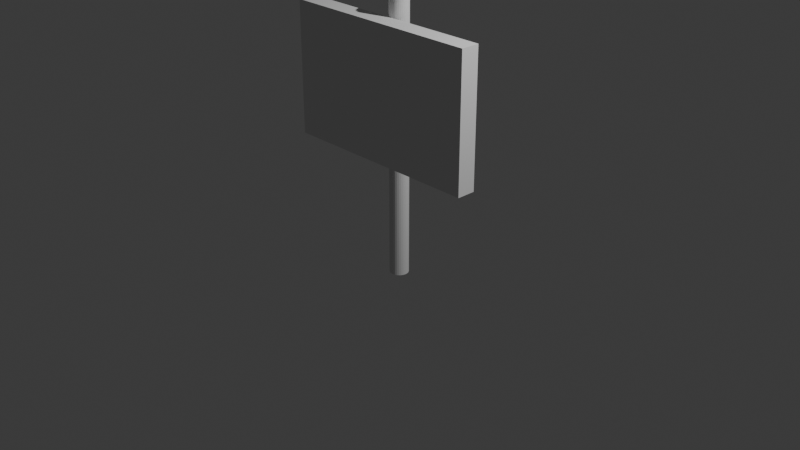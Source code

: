 # Source: signboard_2_.blend  (saved by Blender 5.1.30; exported with 4.5.12 LTS)
import bpy
from mathutils import Matrix  # noqa: F401  (used for matrix-valued properties, if any)

bpy.ops.wm.read_factory_settings(use_empty=True)
scene = bpy.context.scene
scene.name = 'Scene'

# ---- collections
col_collection = bpy.data.collections.new('Collection'); scene.collection.children.link(col_collection)

# ---- world
world_world = bpy.data.worlds.new('World'); scene.world = world_world
world_world.use_nodes = True; world_world.node_tree.nodes.clear()
_N = world_world.node_tree.nodes; _L = world_world.node_tree.links
n0 = _N.new('ShaderNodeOutputWorld'); n0.name = 'World Output'; n0.location = (200, 100)
n1 = _N.new('ShaderNodeBackground'); n1.name = 'Background'; n1.location = (-200, 100)
n1.inputs[0].default_value = (0.05088, 0.05088, 0.05088, 1.0)
_L.new(n1.outputs[0], n0.inputs[0])
n0.is_active_output = True
world_world.color = (0.05088, 0.05088, 0.05088)
world_world.sun_shadow_jitter_overblur = 0.0

# ---- cameras
cam_camera = bpy.data.cameras.new('Camera')
cam_camera.clip_end = 100.0
cam_camera.ortho_scale = 7.314

# ---- lights
light_light = bpy.data.lights.new('Light', 'POINT')
light_light.energy = 1000.0
light_light.shadow_soft_size = 0.1

# ---- meshes
me_x = bpy.data.meshes.new('立方体')
me_x.from_pydata([(-1.1, -0.3, 0.7), (-1.1, -0.3, 2.1), (-1.1, -0.1, 0.7), (-1.1, -0.1, 2.1), (1.1, -0.3, 0.7), (1.1, -0.3, 2.1), (1.1, -0.1, 0.7), (1.1, -0.1, 2.1)], [], [(0, 1, 3, 2), (2, 3, 7, 6), (6, 7, 5, 4), (4, 5, 1, 0), (2, 6, 4, 0), (7, 3, 1, 5)])
_uv = me_x.uv_layers.new(name='UVマップ')
_uv.uv.foreach_set('vector', [0.02415, 0.6304, 0.02557, 0.4146, 0.0564, 0.4148, 0.05497, 0.6306, 0.05497, 0.6306, 0.0564, 0.4148, 0.3955, 0.4171, 0.394, 0.6329, 0.394, 0.6329, 0.3955, 0.4171, 0.4263, 0.4173, 0.4249, 0.6331, 0.4249, 0.6331, 0.4263, 0.4173, 0.7653, 0.4195, 0.7639, 0.6353, 0.3918, 0.9719, 0.394, 0.6329, 0.4249, 0.6331, 0.4226, 0.9721, 0.3955, 0.4171, 0.3977, 0.07802, 0.4285, 0.07822, 0.4263, 0.4173])
me_x.update()
me_001 = bpy.data.meshes.new('円柱.001')
me_001.from_pydata([(0.0, 0.1, -0.6), (0.0, 0.1, 2.4), (0.01951, 0.09808, -0.6), (0.01951, 0.09808, 2.4), (0.03827, 0.09239, -0.6), (0.03827, 0.09239, 2.4), (0.05556, 0.08315, -0.6), (0.05556, 0.08315, 2.4), (0.07071, 0.07071, -0.6), (0.07071, 0.07071, 2.4), (0.08315, 0.05556, -0.6), (0.08315, 0.05556, 2.4), (0.09239, 0.03827, -0.6), (0.09239, 0.03827, 2.4), (0.09808, 0.01951, -0.6), (0.09808, 0.01951, 2.4), (0.1, 0.0, -0.6), (0.1, 0.0, 2.4), (0.09808, -0.01951, -0.6), (0.09808, -0.01951, 2.4), (0.09239, -0.03827, -0.6), (0.09239, -0.03827, 2.4), (0.08315, -0.05556, -0.6), (0.08315, -0.05556, 2.4), (0.07071, -0.07071, -0.6), (0.07071, -0.07071, 2.4), (0.05556, -0.08315, -0.6), (0.05556, -0.08315, 2.4), (0.03827, -0.09239, -0.6), (0.03827, -0.09239, 2.4), (0.01951, -0.09808, -0.6), (0.01951, -0.09808, 2.4), (0.0, -0.1, -0.6), (0.0, -0.1, 2.4), (-0.01951, -0.09808, -0.6), (-0.01951, -0.09808, 2.4), (-0.03827, -0.09239, -0.6), (-0.03827, -0.09239, 2.4), (-0.05556, -0.08315, -0.6), (-0.05556, -0.08315, 2.4), (-0.07071, -0.07071, -0.6), (-0.07071, -0.07071, 2.4), (-0.08315, -0.05556, -0.6), (-0.08315, -0.05556, 2.4), (-0.09239, -0.03827, -0.6), (-0.09239, -0.03827, 2.4), (-0.09808, -0.01951, -0.6), (-0.09808, -0.01951, 2.4), (-0.1, 0.0, -0.6), (-0.1, 0.0, 2.4), (-0.09808, 0.01951, -0.6), (-0.09808, 0.01951, 2.4), (-0.09239, 0.03827, -0.6), (-0.09239, 0.03827, 2.4), (-0.08315, 0.05556, -0.6), (-0.08315, 0.05556, 2.4), (-0.07071, 0.07071, -0.6), (-0.07071, 0.07071, 2.4), (-0.05556, 0.08315, -0.6), (-0.05556, 0.08315, 2.4), (-0.03827, 0.09239, -0.6), (-0.03827, 0.09239, 2.4), (-0.01951, 0.09808, -0.6), (-0.01951, 0.09808, 2.4)], [], [(0, 1, 3, 2), (2, 3, 5, 4), (4, 5, 7, 6), (6, 7, 9, 8), (8, 9, 11, 10), (10, 11, 13, 12), (12, 13, 15, 14), (14, 15, 17, 16), (16, 17, 19, 18), (18, 19, 21, 20), (20, 21, 23, 22), (22, 23, 25, 24), (24, 25, 27, 26), (26, 27, 29, 28), (28, 29, 31, 30), (30, 31, 33, 32), (32, 33, 35, 34), (34, 35, 37, 36), (36, 37, 39, 38), (38, 39, 41, 40), (40, 41, 43, 42), (42, 43, 45, 44), (44, 45, 47, 46), (46, 47, 49, 48), (48, 49, 51, 50), (50, 51, 53, 52), (52, 53, 55, 54), (54, 55, 57, 56), (56, 57, 59, 58), (58, 59, 61, 60), (3, 1, 63, 61, 59, 57, 55, 53, 51, 49, 47, 45, 43, 41, 39, 37, 35, 33, 31, 29, 27, 25, 23, 21, 19, 17, 15, 13, 11, 9, 7, 5), (60, 61, 63, 62), (62, 63, 1, 0), (0, 2, 4, 6, 8, 10, 12, 14, 16, 18, 20, 22, 24, 26, 28, 30, 32, 34, 36, 38, 40, 42, 44, 46, 48, 50, 52, 54, 56, 58, 60, 62)])
_uv = me_001.uv_layers.new(name='UVマップ')
_uv.uv.foreach_set('vector', [0.9431, 0.05691, 0.9431, 0.5193, 0.9401, 0.5193, 0.9401, 0.05691, 0.9401, 0.05691, 0.9401, 0.5193, 0.937, 0.5193, 0.937, 0.05691, 0.937, 0.05691, 0.937, 0.5193, 0.934, 0.5193, 0.934, 0.05691, 0.934, 0.05691, 0.934, 0.5193, 0.931, 0.5193, 0.931, 0.05691, 0.931, 0.05691, 0.931, 0.5193, 0.928, 0.5193, 0.928, 0.05691, 0.928, 0.05691, 0.928, 0.5193, 0.925, 0.5193, 0.925, 0.05691, 0.925, 0.05691, 0.925, 0.5193, 0.9219, 0.5193, 0.9219, 0.05691, 0.9219, 0.05691, 0.9219, 0.5193, 0.9189, 0.5193, 0.9189, 0.05691, 0.9189, 0.05691, 0.9189, 0.5193, 0.9159, 0.5193, 0.9159, 0.05691, 0.9159, 0.05691, 0.9159, 0.5193, 0.9129, 0.5193, 0.9129, 0.05691, 0.9129, 0.05691, 0.9129, 0.5193, 0.9099, 0.5193, 0.9099, 0.05691, 0.9099, 0.05691, 0.9099, 0.5193, 0.9068, 0.5193, 0.9068, 0.05691, 0.9068, 0.05691, 0.9068, 0.5193, 0.9038, 0.5193, 0.9038, 0.05691, 0.9038, 0.05691, 0.9038, 0.5193, 0.9008, 0.5193, 0.9008, 0.05691, 0.9008, 0.05691, 0.9008, 0.5193, 0.8978, 0.5193, 0.8978, 0.05691, 0.8978, 0.05691, 0.8978, 0.5193, 0.8948, 0.5193, 0.8948, 0.05691, 0.8948, 0.05691, 0.8948, 0.5193, 0.8917, 0.5193, 0.8917, 0.05691, 0.8917, 0.05691, 0.8917, 0.5193, 0.8887, 0.5193, 0.8887, 0.05691, 0.8887, 0.05691, 0.8887, 0.5193, 0.8857, 0.5193, 0.8857, 0.05691, 0.8857, 0.05691, 0.8857, 0.5193, 0.8827, 0.5193, 0.8827, 0.05691, 0.8827, 0.05691, 0.8827, 0.5193, 0.8796, 0.5193, 0.8796, 0.05691, 0.8796, 0.05691, 0.8796, 0.5193, 0.8766, 0.5193, 0.8766, 0.05691, 0.8766, 0.05691, 0.8766, 0.5193, 0.8736, 0.5193, 0.8736, 0.05691, 0.8736, 0.05691, 0.8736, 0.5193, 0.8706, 0.5193, 0.8706, 0.05691, 0.8706, 0.05691, 0.8706, 0.5193, 0.8676, 0.5193, 0.8676, 0.05691, 0.8676, 0.05691, 0.8676, 0.5193, 0.8645, 0.5193, 0.8645, 0.05691, 0.8645, 0.05691, 0.8645, 0.5193, 0.8615, 0.5193, 0.8615, 0.05691, 0.8615, 0.05691, 0.8615, 0.5193, 0.8585, 0.5193, 0.8585, 0.05691, 0.8585, 0.05691, 0.8585, 0.5193, 0.8555, 0.5193, 0.8555, 0.05691, 0.8555, 0.05691, 0.8555, 0.5193, 0.8525, 0.5193, 0.8525, 0.05691, 0.7756, 0.8737, 0.7734, 0.8715, 0.7717, 0.869, 0.7706, 0.8662, 0.77, 0.8633, 0.77, 0.8602, 0.7706, 0.8573, 0.7717, 0.8545, 0.7734, 0.852, 0.7756, 0.8498, 0.7781, 0.8482, 0.7809, 0.847, 0.7838, 0.8464, 0.7868, 0.8464, 0.7898, 0.847, 0.7926, 0.8482, 0.7951, 0.8498, 0.7973, 0.852, 0.7989, 0.8545, 0.8001, 0.8573, 0.8007, 0.8602, 0.8007, 0.8633, 0.8001, 0.8662, 0.7989, 0.869, 0.7973, 0.8715, 0.7951, 0.8737, 0.7926, 0.8753, 0.7898, 0.8765, 0.7868, 0.8771, 0.7838, 0.8771, 0.7809, 0.8765, 0.7781, 0.8753, 0.8525, 0.05691, 0.8525, 0.5193, 0.8494, 0.5193, 0.8494, 0.05691, 0.8494, 0.05691, 0.8494, 0.5193, 0.8464, 0.5193, 0.8464, 0.05691, 0.9371, 0.8482, 0.9396, 0.8498, 0.9417, 0.852, 0.9434, 0.8545, 0.9446, 0.8573, 0.9452, 0.8602, 0.9452, 0.8633, 0.9446, 0.8662, 0.9434, 0.869, 0.9417, 0.8715, 0.9396, 0.8737, 0.9371, 0.8753, 0.9343, 0.8765, 0.9313, 0.8771, 0.9283, 0.8771, 0.9254, 0.8765, 0.9226, 0.8753, 0.9201, 0.8737, 0.9179, 0.8715, 0.9162, 0.869, 0.9151, 0.8662, 0.9145, 0.8633, 0.9145, 0.8602, 0.9151, 0.8573, 0.9162, 0.8545, 0.9179, 0.852, 0.9201, 0.8498, 0.9226, 0.8482, 0.9254, 0.847, 0.9283, 0.8464, 0.9313, 0.8464, 0.9343, 0.847])
me_001.update()

# ---- objects
ob_light = bpy.data.objects.new('Light', light_light)
ob_camera = bpy.data.objects.new('Camera', cam_camera)
ob_x = bpy.data.objects.new('立方体', me_x)
ob_x_1 = bpy.data.objects.new('円柱', me_001)

# ---- transforms, parenting, visibility, modifiers, constraints
ob_light.location = (4.076, 1.005, 5.904)
ob_light.rotation_euler = (0.6503, 0.05522, 1.866)
ob_light.lock_rotations_4d = False
ob_light.empty_display_type = 'ARROWS'
ob_light.color = (0.0, 0.0, 0.0, 0.0)
ob_light.lineart.crease_threshold = 0.0
ob_camera.location = (7.359, -6.926, 4.958)
ob_camera.rotation_euler = (1.109, 0.0, 0.8149)
ob_camera.lock_rotations_4d = False
ob_camera.empty_display_type = 'ARROWS'
ob_camera.color = (0.0, 0.0, 0.0, 0.0)
ob_camera.display_type = 'WIRE'
ob_camera.lineart.crease_threshold = 0.0
ob_x.location = (0.0, 0.0, 0.0)
ob_x_1.location = (0.0, 0.0, 0.0)

# ---- collection membership
col_collection.objects.link(ob_light)
col_collection.objects.link(ob_camera)
col_collection.objects.link(ob_x)
col_collection.objects.link(ob_x_1)

# ---- scene / render settings (as saved in the file)
scene.camera = ob_camera
scene.frame_start = 1; scene.frame_end = 250; scene.frame_set(1)
scene.render.engine = 'BLENDER_EEVEE_NEXT'
scene.render.bake_bias = 0.0
scene.render.bake_samples = 0
scene.cycles.sampling_pattern = 'TABULATED_SOBOL'
scene.eevee.use_volume_custom_range = False
bpy.context.view_layer.update()
